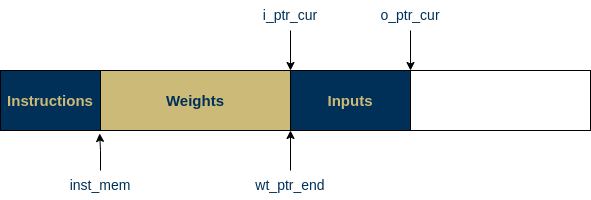

The diagram above was exported from draw.io. Its source (the exported page's mxGraphModel, read from the mxfile embedded in the PNG):
<mxGraphModel dx="1434" dy="766" grid="1" gridSize="10" guides="1" tooltips="1" connect="1" arrows="1" fold="1" page="1" pageScale="1" pageWidth="827" pageHeight="1169" math="0" shadow="0">
  <root>
    <mxCell id="0" />
    <mxCell id="1" parent="0" />
    <mxCell id="XOOhph162FPS2247Qglr-1" value="" style="rounded=0;whiteSpace=wrap;html=1;fillColor=#003057;" vertex="1" parent="1">
      <mxGeometry x="110" y="340" width="590" height="60" as="geometry" />
    </mxCell>
    <mxCell id="XOOhph162FPS2247Qglr-2" value="Weights" style="rounded=0;whiteSpace=wrap;html=1;fillColor=#CCBA78;fontColor=#003057;fontStyle=1;fontSize=15;" vertex="1" parent="1">
      <mxGeometry x="210" y="340" width="190" height="60" as="geometry" />
    </mxCell>
    <mxCell id="XOOhph162FPS2247Qglr-3" value="Inputs" style="rounded=0;whiteSpace=wrap;html=1;fillColor=#003057;fontColor=#CCBA78;fontSize=15;fontStyle=1" vertex="1" parent="1">
      <mxGeometry x="400" y="340" width="120" height="60" as="geometry" />
    </mxCell>
    <mxCell id="XOOhph162FPS2247Qglr-6" value="Instructions" style="text;html=1;align=center;verticalAlign=middle;whiteSpace=wrap;rounded=0;fontColor=#CCBA78;fontStyle=1;fontSize=15;" vertex="1" parent="1">
      <mxGeometry x="130" y="355" width="60" height="30" as="geometry" />
    </mxCell>
    <mxCell id="XOOhph162FPS2247Qglr-7" value="" style="rounded=0;whiteSpace=wrap;html=1;" vertex="1" parent="1">
      <mxGeometry x="520" y="340" width="180" height="60" as="geometry" />
    </mxCell>
    <mxCell id="XOOhph162FPS2247Qglr-13" value="" style="edgeStyle=orthogonalEdgeStyle;rounded=0;orthogonalLoop=1;jettySize=auto;html=1;entryX=0.168;entryY=1.05;entryDx=0;entryDy=0;entryPerimeter=0;" edge="1" parent="1" source="XOOhph162FPS2247Qglr-8" target="XOOhph162FPS2247Qglr-1">
      <mxGeometry relative="1" as="geometry" />
    </mxCell>
    <mxCell id="XOOhph162FPS2247Qglr-8" value="inst_mem" style="text;html=1;align=center;verticalAlign=middle;whiteSpace=wrap;rounded=0;fontSize=14;fontColor=#003057;" vertex="1" parent="1">
      <mxGeometry x="180" y="440" width="60" height="30" as="geometry" />
    </mxCell>
    <mxCell id="XOOhph162FPS2247Qglr-12" value="" style="edgeStyle=orthogonalEdgeStyle;rounded=0;orthogonalLoop=1;jettySize=auto;html=1;entryX=0;entryY=1;entryDx=0;entryDy=0;" edge="1" parent="1" source="XOOhph162FPS2247Qglr-9" target="XOOhph162FPS2247Qglr-3">
      <mxGeometry relative="1" as="geometry" />
    </mxCell>
    <mxCell id="XOOhph162FPS2247Qglr-9" value="wt_ptr_end" style="text;html=1;align=center;verticalAlign=middle;whiteSpace=wrap;rounded=0;fontSize=14;fontColor=#003057;" vertex="1" parent="1">
      <mxGeometry x="370" y="440" width="60" height="30" as="geometry" />
    </mxCell>
    <mxCell id="XOOhph162FPS2247Qglr-10" value="o_ptr_cur" style="text;html=1;align=center;verticalAlign=middle;whiteSpace=wrap;rounded=0;fontSize=14;fontColor=#003057;" vertex="1" parent="1">
      <mxGeometry x="490" y="270" width="60" height="30" as="geometry" />
    </mxCell>
    <mxCell id="XOOhph162FPS2247Qglr-11" value="" style="endArrow=classic;html=1;rounded=0;entryX=0;entryY=0;entryDx=0;entryDy=0;exitX=0.5;exitY=1;exitDx=0;exitDy=0;" edge="1" parent="1" source="XOOhph162FPS2247Qglr-10" target="XOOhph162FPS2247Qglr-7">
      <mxGeometry width="50" height="50" relative="1" as="geometry">
        <mxPoint x="520" y="310" as="sourcePoint" />
        <mxPoint x="570" y="240" as="targetPoint" />
      </mxGeometry>
    </mxCell>
    <mxCell id="XOOhph162FPS2247Qglr-15" value="" style="edgeStyle=orthogonalEdgeStyle;rounded=0;orthogonalLoop=1;jettySize=auto;html=1;entryX=0;entryY=0;entryDx=0;entryDy=0;" edge="1" parent="1" source="XOOhph162FPS2247Qglr-14" target="XOOhph162FPS2247Qglr-3">
      <mxGeometry relative="1" as="geometry" />
    </mxCell>
    <mxCell id="XOOhph162FPS2247Qglr-14" value="i_ptr_cur" style="text;html=1;align=center;verticalAlign=middle;whiteSpace=wrap;rounded=0;fontSize=14;fontColor=#003057;" vertex="1" parent="1">
      <mxGeometry x="370" y="270" width="60" height="30" as="geometry" />
    </mxCell>
  </root>
</mxGraphModel>